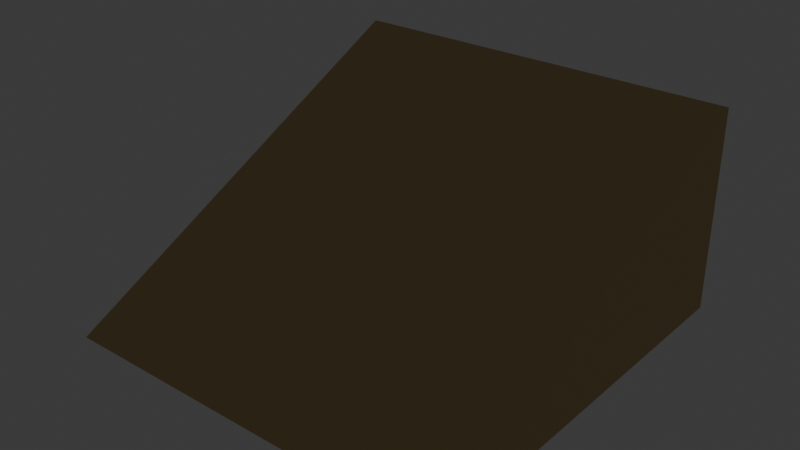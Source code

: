 # Source: source.blend  (saved by Blender 5.2.44; exported with 4.5.12 LTS)
import bpy
from mathutils import Matrix  # noqa: F401  (used for matrix-valued properties, if any)

bpy.ops.wm.read_factory_settings(use_empty=True)
scene = bpy.context.scene
scene.name = 'Scene'

# ---- collections
col_collection = bpy.data.collections.new('Collection'); scene.collection.children.link(col_collection)
col_terrain_grass_flat = bpy.data.collections.new('terrain-grass-flat'); scene.collection.children.link(col_terrain_grass_flat)
col_terrain_grass_block = bpy.data.collections.new('terrain-grass-block'); scene.collection.children.link(col_terrain_grass_block)
col_terrain_grass_edge = bpy.data.collections.new('terrain-grass-edge'); scene.collection.children.link(col_terrain_grass_edge)
col_terrain_grass_outer_corner = bpy.data.collections.new('terrain-grass-outer-corner'); scene.collection.children.link(col_terrain_grass_outer_corner)
col_terrain_grass_inner_corner = bpy.data.collections.new('terrain-grass-inner-corner'); scene.collection.children.link(col_terrain_grass_inner_corner)
col_terrain_grass_slope = bpy.data.collections.new('terrain-grass-slope'); scene.collection.children.link(col_terrain_grass_slope)
col_terrain_grass_stairs = bpy.data.collections.new('terrain-grass-stairs'); scene.collection.children.link(col_terrain_grass_stairs)
col_terrain_grass_pillar = bpy.data.collections.new('terrain-grass-pillar'); scene.collection.children.link(col_terrain_grass_pillar)
col_terrain_soil_flat = bpy.data.collections.new('terrain-soil-flat'); scene.collection.children.link(col_terrain_soil_flat)
col_terrain_soil_block = bpy.data.collections.new('terrain-soil-block'); scene.collection.children.link(col_terrain_soil_block)
col_terrain_soil_edge = bpy.data.collections.new('terrain-soil-edge'); scene.collection.children.link(col_terrain_soil_edge)
col_terrain_soil_outer_corner = bpy.data.collections.new('terrain-soil-outer-corner'); scene.collection.children.link(col_terrain_soil_outer_corner)
col_terrain_soil_inner_corner = bpy.data.collections.new('terrain-soil-inner-corner'); scene.collection.children.link(col_terrain_soil_inner_corner)
col_terrain_soil_slope = bpy.data.collections.new('terrain-soil-slope'); scene.collection.children.link(col_terrain_soil_slope)
col_terrain_soil_stairs = bpy.data.collections.new('terrain-soil-stairs'); scene.collection.children.link(col_terrain_soil_stairs)
col_terrain_soil_pillar = bpy.data.collections.new('terrain-soil-pillar'); scene.collection.children.link(col_terrain_soil_pillar)
col_terrain_sand_flat = bpy.data.collections.new('terrain-sand-flat'); scene.collection.children.link(col_terrain_sand_flat)
col_terrain_sand_block = bpy.data.collections.new('terrain-sand-block'); scene.collection.children.link(col_terrain_sand_block)
col_terrain_sand_edge = bpy.data.collections.new('terrain-sand-edge'); scene.collection.children.link(col_terrain_sand_edge)
col_terrain_sand_outer_corner = bpy.data.collections.new('terrain-sand-outer-corner'); scene.collection.children.link(col_terrain_sand_outer_corner)

# ---- materials (node trees are filled in below, after node groups)
mat_poly_surface = bpy.data.materials.new('poly.surface')
mat_poly_metal = bpy.data.materials.new('poly.metal')
mat_poly_glass = bpy.data.materials.new('poly.glass')
mat_poly_light = bpy.data.materials.new('poly.light')

# ---- material node trees
mat_poly_surface.use_nodes = True; mat_poly_surface.node_tree.nodes.clear()
_N = mat_poly_surface.node_tree.nodes; _L = mat_poly_surface.node_tree.links
n0 = _N.new('ShaderNodeBsdfPrincipled'); n0.name = 'Principled BSDF'; n0.location = (-200, 100)
n0.inputs[2].default_value = 0.8
n0.inputs[10].default_value = 0.005
n1 = _N.new('ShaderNodeOutputMaterial'); n1.name = 'Material Output'; n1.location = (200, 100)
n2 = _N.new('ShaderNodeVertexColor'); n2.name = 'Palette'; n2.location = (0, 0)
n2.layer_name = 'Color'
_L.new(n0.outputs[0], n1.inputs[0])
_L.new(n2.outputs[0], n0.inputs[0])
n1.is_active_output = True
mat_poly_metal.use_nodes = True; mat_poly_metal.node_tree.nodes.clear()
_N = mat_poly_metal.node_tree.nodes; _L = mat_poly_metal.node_tree.links
n0 = _N.new('ShaderNodeBsdfPrincipled'); n0.name = 'Principled BSDF'; n0.location = (-200, 100)
n0.inputs[1].default_value = 0.5
n0.inputs[2].default_value = 0.4
n0.inputs[10].default_value = 0.005
n1 = _N.new('ShaderNodeOutputMaterial'); n1.name = 'Material Output'; n1.location = (200, 100)
n2 = _N.new('ShaderNodeVertexColor'); n2.name = 'Palette'; n2.location = (0, 0)
n2.layer_name = 'Color'
_L.new(n0.outputs[0], n1.inputs[0])
_L.new(n2.outputs[0], n0.inputs[0])
n1.is_active_output = True
mat_poly_glass.use_nodes = True; mat_poly_glass.node_tree.nodes.clear()
_N = mat_poly_glass.node_tree.nodes; _L = mat_poly_glass.node_tree.links
n0 = _N.new('ShaderNodeBsdfPrincipled'); n0.name = 'Principled BSDF'; n0.location = (-200, 100)
n0.inputs[1].default_value = 0.25
n0.inputs[2].default_value = 0.22
n0.inputs[10].default_value = 0.005
n1 = _N.new('ShaderNodeOutputMaterial'); n1.name = 'Material Output'; n1.location = (200, 100)
n2 = _N.new('ShaderNodeVertexColor'); n2.name = 'Palette'; n2.location = (0, 0)
n2.layer_name = 'Color'
_L.new(n0.outputs[0], n1.inputs[0])
_L.new(n2.outputs[0], n0.inputs[0])
n1.is_active_output = True
mat_poly_light.use_nodes = True; mat_poly_light.node_tree.nodes.clear()
_N = mat_poly_light.node_tree.nodes; _L = mat_poly_light.node_tree.links
n0 = _N.new('ShaderNodeBsdfPrincipled'); n0.name = 'Principled BSDF'; n0.location = (-200, 100)
n0.inputs[10].default_value = 0.005
n0.inputs[28].default_value = 1.5
n1 = _N.new('ShaderNodeOutputMaterial'); n1.name = 'Material Output'; n1.location = (200, 100)
n2 = _N.new('ShaderNodeVertexColor'); n2.name = 'Palette'; n2.location = (0, 0)
n2.layer_name = 'Color'
_L.new(n0.outputs[0], n1.inputs[0])
_L.new(n2.outputs[0], n0.inputs[0])
_L.new(n2.outputs[0], n0.inputs[27])
n1.is_active_output = True

# ---- world
world_world = bpy.data.worlds.new('World'); scene.world = world_world
world_world.use_nodes = True; world_world.node_tree.nodes.clear()
_N = world_world.node_tree.nodes; _L = world_world.node_tree.links
n0 = _N.new('ShaderNodeOutputWorld'); n0.name = 'World Output'; n0.location = (200, 100)
n1 = _N.new('ShaderNodeBackground'); n1.name = 'Background'; n1.location = (-200, 100)
n1.inputs[0].default_value = (0.05088, 0.05088, 0.05088, 1.0)
_L.new(n1.outputs[0], n0.inputs[0])
n0.is_active_output = True
world_world.color = (0.05088, 0.05088, 0.05088)
world_world.sun_shadow_jitter_overblur = 0.0

# ---- meshes
me_terrain_sand_outer_corner__body = bpy.data.meshes.new('terrain-sand-outer-corner__body')
me_terrain_sand_outer_corner__body.from_pydata([(-1.0, 1.0, 0.0), (-1.0, 1.0, 1.0), (-1.0, -1.0, 0.0), (1.0, 1.0, 0.0), (1.0, 1.0, 1.0), (1.0, -1.0, 0.0), (-0.8003, 0.705, 0.0235), (-0.7997, 0.695, 0.0235), (0.7997, 0.805, 0.0235), (0.8003, 0.795, 0.0235), (-0.8003, 0.705, 0.0065), (-0.7997, 0.695, 0.0065), (0.7997, 0.805, 0.0065), (0.8003, 0.795, 0.0065), (-0.8003, 0.205, 0.0235), (-0.7997, 0.195, 0.0235), (0.7997, 0.305, 0.0235), (0.8003, 0.295, 0.0235), (-0.8003, 0.205, 0.0065), (-0.7997, 0.195, 0.0065), (0.7997, 0.305, 0.0065), (0.8003, 0.295, 0.0065), (-0.8003, -0.295, 0.0235), (-0.7997, -0.305, 0.0235), (0.7997, -0.195, 0.0235), (0.8003, -0.205, 0.0235), (-0.8003, -0.295, 0.0065), (-0.7997, -0.305, 0.0065), (0.7997, -0.195, 0.0065), (0.8003, -0.205, 0.0065)], [], [(2, 1, 0), (3, 4, 5), (0, 1, 4, 3), (1, 2, 5, 4), (2, 0, 3, 5), (6, 7, 9, 8), (8, 9, 13, 12), (12, 13, 11, 10), (10, 11, 7, 6), (8, 12, 10, 6), (13, 9, 7, 11), (14, 15, 17, 16), (16, 17, 21, 20), (20, 21, 19, 18), (18, 19, 15, 14), (16, 20, 18, 14), (21, 17, 15, 19), (22, 23, 25, 24), (24, 25, 29, 28), (28, 29, 27, 26), (26, 27, 23, 22), (24, 28, 26, 22), (29, 25, 23, 27)])
_ca = me_terrain_sand_outer_corner__body.color_attributes.new('Color', 'FLOAT_COLOR', 'CORNER')
_ca.data.foreach_set('color', [0.5972, 0.4342, 0.1946, 1.0, 0.5972, 0.4342, 0.1946, 1.0, 0.5972, 0.4342, 0.1946, 1.0, 0.5972, 0.4342, 0.1946, 1.0, 0.5972, 0.4342, 0.1946, 1.0, 0.5972, 0.4342, 0.1946, 1.0, 0.5972, 0.4342, 0.1946, 1.0, 0.5972, 0.4342, 0.1946, 1.0, 0.5972, 0.4342, 0.1946, 1.0, 0.5972, 0.4342, 0.1946, 1.0, 0.5972, 0.4342, 0.1946, 1.0, 0.5972, 0.4342, 0.1946, 1.0, 0.5972, 0.4342, 0.1946, 1.0, 0.5972, 0.4342, 0.1946, 1.0, 0.5972, 0.4342, 0.1946, 1.0, 0.5972, 0.4342, 0.1946, 1.0, 0.5972, 0.4342, 0.1946, 1.0, 0.5972, 0.4342, 0.1946, 1.0, 0.6939, 0.5089, 0.2664, 1.0, 0.6939, 0.5089, 0.2664, 1.0, 0.6939, 0.5089, 0.2664, 1.0, 0.6939, 0.5089, 0.2664, 1.0, 0.6939, 0.5089, 0.2664, 1.0, 0.6939, 0.5089, 0.2664, 1.0, 0.6939, 0.5089, 0.2664, 1.0, 0.6939, 0.5089, 0.2664, 1.0, 0.6939, 0.5089, 0.2664, 1.0, 0.6939, 0.5089, 0.2664, 1.0, 0.6939, 0.5089, 0.2664, 1.0, 0.6939, 0.5089, 0.2664, 1.0, 0.6939, 0.5089, 0.2664, 1.0, 0.6939, 0.5089, 0.2664, 1.0, 0.6939, 0.5089, 0.2664, 1.0, 0.6939, 0.5089, 0.2664, 1.0, 0.6939, 0.5089, 0.2664, 1.0, 0.6939, 0.5089, 0.2664, 1.0, 0.6939, 0.5089, 0.2664, 1.0, 0.6939, 0.5089, 0.2664, 1.0, 0.6939, 0.5089, 0.2664, 1.0, 0.6939, 0.5089, 0.2664, 1.0, 0.6939, 0.5089, 0.2664, 1.0, 0.6939, 0.5089, 0.2664, 1.0, 0.6939, 0.5089, 0.2664, 1.0, 0.6939, 0.5089, 0.2664, 1.0, 0.6939, 0.5089, 0.2664, 1.0, 0.6939, 0.5089, 0.2664, 1.0, 0.6939, 0.5089, 0.2664, 1.0, 0.6939, 0.5089, 0.2664, 1.0, 0.6939, 0.5089, 0.2664, 1.0, 0.6939, 0.5089, 0.2664, 1.0, 0.6939, 0.5089, 0.2664, 1.0, 0.6939, 0.5089, 0.2664, 1.0, 0.6939, 0.5089, 0.2664, 1.0, 0.6939, 0.5089, 0.2664, 1.0, 0.6939, 0.5089, 0.2664, 1.0, 0.6939, 0.5089, 0.2664, 1.0, 0.6939, 0.5089, 0.2664, 1.0, 0.6939, 0.5089, 0.2664, 1.0, 0.6939, 0.5089, 0.2664, 1.0, 0.6939, 0.5089, 0.2664, 1.0, 0.6939, 0.5089, 0.2664, 1.0, 0.6939, 0.5089, 0.2664, 1.0, 0.6939, 0.5089, 0.2664, 1.0, 0.6939, 0.5089, 0.2664, 1.0, 0.6939, 0.5089, 0.2664, 1.0, 0.6939, 0.5089, 0.2664, 1.0, 0.6939, 0.5089, 0.2664, 1.0, 0.6939, 0.5089, 0.2664, 1.0, 0.6939, 0.5089, 0.2664, 1.0, 0.6939, 0.5089, 0.2664, 1.0, 0.6939, 0.5089, 0.2664, 1.0, 0.6939, 0.5089, 0.2664, 1.0, 0.6939, 0.5089, 0.2664, 1.0, 0.6939, 0.5089, 0.2664, 1.0, 0.6939, 0.5089, 0.2664, 1.0, 0.6939, 0.5089, 0.2664, 1.0, 0.6939, 0.5089, 0.2664, 1.0, 0.6939, 0.5089, 0.2664, 1.0, 0.6939, 0.5089, 0.2664, 1.0, 0.6939, 0.5089, 0.2664, 1.0, 0.6939, 0.5089, 0.2664, 1.0, 0.6939, 0.5089, 0.2664, 1.0, 0.6939, 0.5089, 0.2664, 1.0, 0.6939, 0.5089, 0.2664, 1.0, 0.6939, 0.5089, 0.2664, 1.0, 0.6939, 0.5089, 0.2664, 1.0, 0.6939, 0.5089, 0.2664, 1.0, 0.6939, 0.5089, 0.2664, 1.0, 0.6939, 0.5089, 0.2664, 1.0, 0.6939, 0.5089, 0.2664, 1.0])
me_terrain_sand_outer_corner__body.materials.append(mat_poly_surface)
me_terrain_sand_outer_corner__body.materials.append(mat_poly_metal)
me_terrain_sand_outer_corner__body.materials.append(mat_poly_glass)
me_terrain_sand_outer_corner__body.materials.append(mat_poly_light)
me_terrain_sand_outer_corner__body.update()

# ---- objects
ob_terrain_sand_outer_corner = bpy.data.objects.new('terrain-sand-outer-corner', None)
ob_terrain_sand_outer_corner__body = bpy.data.objects.new('terrain-sand-outer-corner__body', me_terrain_sand_outer_corner__body)

# ---- transforms, parenting, visibility, modifiers, constraints
ob_terrain_sand_outer_corner.location = (0.0, 0.0, 0.0)
ob_terrain_sand_outer_corner__body.parent = ob_terrain_sand_outer_corner
ob_terrain_sand_outer_corner__body.location = (0.0, 0.0, 0.0)

# ---- collection membership
col_terrain_sand_outer_corner.objects.link(ob_terrain_sand_outer_corner)
col_terrain_sand_outer_corner.objects.link(ob_terrain_sand_outer_corner__body)

# ---- scene / render settings (as saved in the file)
scene.frame_start = 1; scene.frame_end = 250; scene.frame_set(1)
scene.render.engine = 'BLENDER_EEVEE_NEXT'
scene.render.fps = 30
scene.render.bake_bias = 0.0
scene.render.bake_samples = 0
scene.render.compositor_device = 'GPU'
scene.eevee.use_volume_custom_range = False
scene.eevee.fast_gi_thickness_near = 0.1
scene.eevee.fast_gi_thickness_far = 0.0
scene.eevee.ray_tracing_options.screen_trace_thickness = 0.1
bpy.context.view_layer.update()

# ---- added for rendering (the .blend has no active camera): camera
cam_auto = bpy.data.cameras.new('AutoCamera')
cam_auto.lens = 50.0
cam_auto.sensor_width = 36.0
cam_auto.clip_end = 1000.0
ob_auto_camera = bpy.data.objects.new('AutoCamera', cam_auto)
scene.collection.objects.link(ob_auto_camera)
ob_auto_camera.location = (2.77567, -3.33081, 2.72054)
ob_auto_camera.rotation_euler = (1.09748, -7.21219e-08, 0.694738)
scene.camera = ob_auto_camera
bpy.context.view_layer.update()

